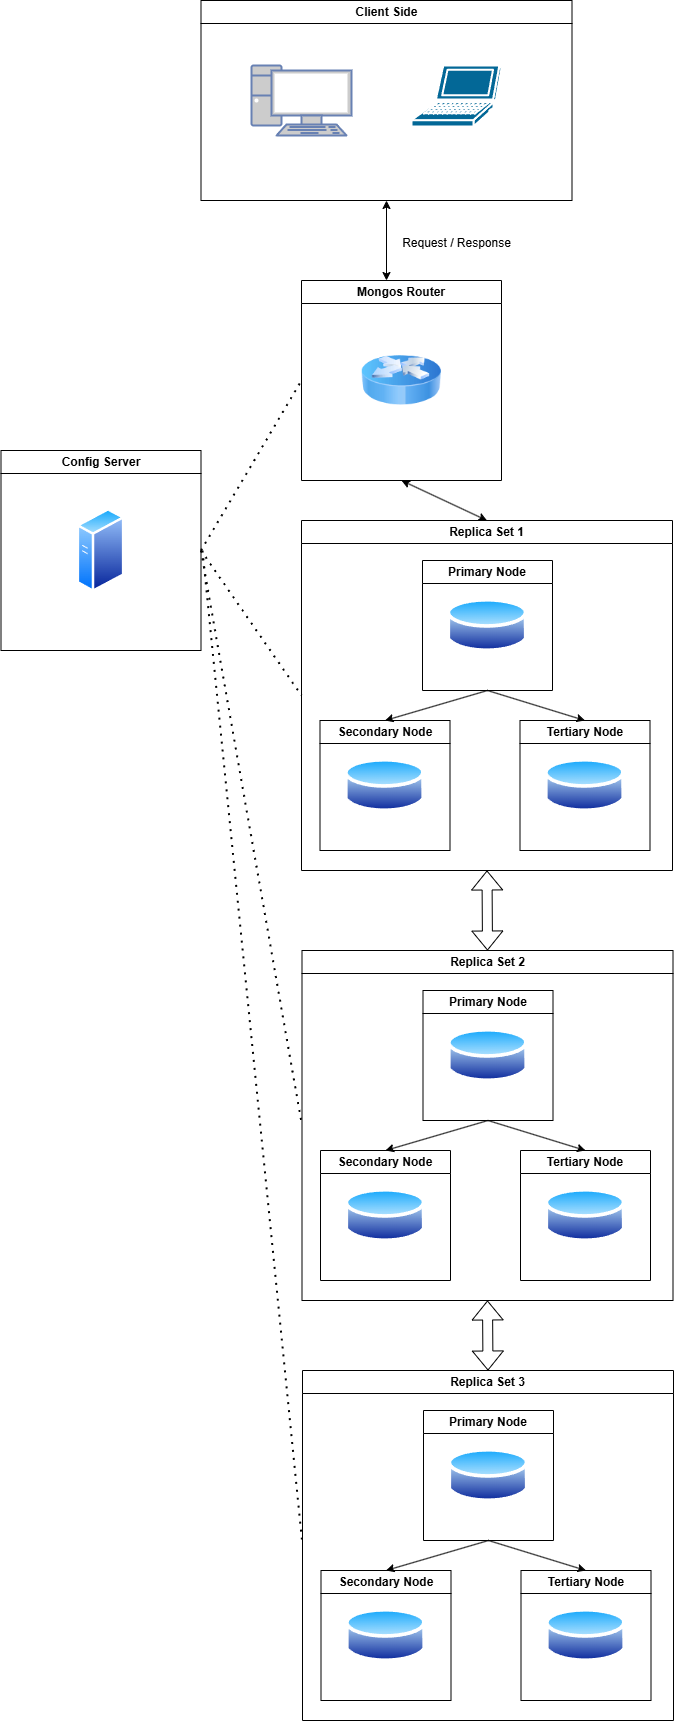

The diagram above was exported from draw.io. Its source (the exported page's mxGraphModel, read from the mxfile embedded in the PNG):
<mxGraphModel dx="1434" dy="892" grid="1" gridSize="10" guides="1" tooltips="1" connect="1" arrows="1" fold="1" page="1" pageScale="1" pageWidth="827" pageHeight="1169" math="0" shadow="0">
  <root>
    <mxCell id="0" />
    <mxCell id="1" parent="0" />
    <mxCell id="7jT_nTHaUunMf93jAdn3-2" value="" style="fontColor=#0066CC;verticalAlign=top;verticalLabelPosition=bottom;labelPosition=center;align=center;html=1;outlineConnect=0;fillColor=#CCCCCC;strokeColor=#6881B3;gradientColor=none;gradientDirection=north;strokeWidth=2;shape=mxgraph.networks.pc;" parent="1" vertex="1">
      <mxGeometry x="279" y="75" width="100" height="70" as="geometry" />
    </mxCell>
    <mxCell id="7jT_nTHaUunMf93jAdn3-3" value="" style="shape=mxgraph.cisco.computers_and_peripherals.laptop;html=1;pointerEvents=1;dashed=0;fillColor=#036897;strokeColor=#ffffff;strokeWidth=2;verticalLabelPosition=bottom;verticalAlign=top;align=center;outlineConnect=0;" parent="1" vertex="1">
      <mxGeometry x="439" y="75" width="90" height="61" as="geometry" />
    </mxCell>
    <mxCell id="7jT_nTHaUunMf93jAdn3-11" value="" style="endArrow=classic;startArrow=classic;html=1;rounded=0;entryX=0.5;entryY=1;entryDx=0;entryDy=0;exitX=0.5;exitY=0;exitDx=0;exitDy=0;" parent="1" edge="1">
      <mxGeometry width="50" height="50" relative="1" as="geometry">
        <mxPoint x="414" y="290" as="sourcePoint" />
        <mxPoint x="414" y="210" as="targetPoint" />
      </mxGeometry>
    </mxCell>
    <mxCell id="7jT_nTHaUunMf93jAdn3-13" value="Request / Response" style="text;html=1;align=center;verticalAlign=middle;resizable=0;points=[];autosize=1;strokeColor=none;fillColor=none;" parent="1" vertex="1">
      <mxGeometry x="419" y="238" width="130" height="30" as="geometry" />
    </mxCell>
    <mxCell id="7jT_nTHaUunMf93jAdn3-16" value="Mongos Router" style="swimlane;whiteSpace=wrap;html=1;" parent="1" vertex="1">
      <mxGeometry x="329" y="290" width="200" height="200" as="geometry" />
    </mxCell>
    <mxCell id="7jT_nTHaUunMf93jAdn3-8" value="" style="image;html=1;image=img/lib/clip_art/networking/Router_Icon_128x128.png" parent="7jT_nTHaUunMf93jAdn3-16" vertex="1">
      <mxGeometry x="60" y="60" width="80" height="80" as="geometry" />
    </mxCell>
    <mxCell id="7jT_nTHaUunMf93jAdn3-17" value="Client Side" style="swimlane;whiteSpace=wrap;html=1;" parent="1" vertex="1">
      <mxGeometry x="228.5" y="10" width="371" height="200" as="geometry" />
    </mxCell>
    <mxCell id="7jT_nTHaUunMf93jAdn3-18" value="Config Server" style="swimlane;whiteSpace=wrap;html=1;" parent="1" vertex="1">
      <mxGeometry x="28.5" y="460" width="200" height="200" as="geometry" />
    </mxCell>
    <mxCell id="7jT_nTHaUunMf93jAdn3-20" value="" style="image;aspect=fixed;perimeter=ellipsePerimeter;html=1;align=center;shadow=0;dashed=0;spacingTop=3;image=img/lib/active_directory/generic_server.svg;" parent="7jT_nTHaUunMf93jAdn3-18" vertex="1">
      <mxGeometry x="76.2" y="57.5" width="47.6" height="85" as="geometry" />
    </mxCell>
    <mxCell id="7jT_nTHaUunMf93jAdn3-22" value="Primary Node" style="swimlane;whiteSpace=wrap;html=1;" parent="1" vertex="1">
      <mxGeometry x="450" y="570" width="130" height="130" as="geometry" />
    </mxCell>
    <mxCell id="7jT_nTHaUunMf93jAdn3-21" value="" style="image;aspect=fixed;perimeter=ellipsePerimeter;html=1;align=center;shadow=0;dashed=0;spacingTop=3;image=img/lib/active_directory/database.svg;" parent="7jT_nTHaUunMf93jAdn3-22" vertex="1">
      <mxGeometry x="24.45999999999998" y="35" width="81.08" height="60" as="geometry" />
    </mxCell>
    <mxCell id="7jT_nTHaUunMf93jAdn3-25" value="Secondary Node" style="swimlane;whiteSpace=wrap;html=1;" parent="1" vertex="1">
      <mxGeometry x="347.5" y="730" width="130" height="130" as="geometry" />
    </mxCell>
    <mxCell id="7jT_nTHaUunMf93jAdn3-26" value="" style="image;aspect=fixed;perimeter=ellipsePerimeter;html=1;align=center;shadow=0;dashed=0;spacingTop=3;image=img/lib/active_directory/database.svg;" parent="7jT_nTHaUunMf93jAdn3-25" vertex="1">
      <mxGeometry x="24.45999999999998" y="35" width="81.08" height="60" as="geometry" />
    </mxCell>
    <mxCell id="7jT_nTHaUunMf93jAdn3-27" value="Tertiary Node" style="swimlane;whiteSpace=wrap;html=1;" parent="1" vertex="1">
      <mxGeometry x="547.5" y="730" width="130" height="130" as="geometry" />
    </mxCell>
    <mxCell id="7jT_nTHaUunMf93jAdn3-28" value="" style="image;aspect=fixed;perimeter=ellipsePerimeter;html=1;align=center;shadow=0;dashed=0;spacingTop=3;image=img/lib/active_directory/database.svg;" parent="7jT_nTHaUunMf93jAdn3-27" vertex="1">
      <mxGeometry x="24.45999999999998" y="35" width="81.08" height="60" as="geometry" />
    </mxCell>
    <mxCell id="7jT_nTHaUunMf93jAdn3-29" value="Replica Set 1" style="swimlane;whiteSpace=wrap;html=1;" parent="1" vertex="1">
      <mxGeometry x="329" y="530" width="371" height="350" as="geometry" />
    </mxCell>
    <mxCell id="7jT_nTHaUunMf93jAdn3-30" value="" style="endArrow=none;dashed=1;html=1;dashPattern=1 3;strokeWidth=2;rounded=0;exitX=1;exitY=0.5;exitDx=0;exitDy=0;entryX=0;entryY=0.5;entryDx=0;entryDy=0;" parent="1" source="7jT_nTHaUunMf93jAdn3-18" target="7jT_nTHaUunMf93jAdn3-16" edge="1">
      <mxGeometry width="50" height="50" relative="1" as="geometry">
        <mxPoint x="390" y="480" as="sourcePoint" />
        <mxPoint x="440" y="430" as="targetPoint" />
      </mxGeometry>
    </mxCell>
    <mxCell id="7jT_nTHaUunMf93jAdn3-31" value="" style="endArrow=none;dashed=1;html=1;dashPattern=1 3;strokeWidth=2;rounded=0;exitX=1;exitY=0.5;exitDx=0;exitDy=0;entryX=0;entryY=0.5;entryDx=0;entryDy=0;" parent="1" source="7jT_nTHaUunMf93jAdn3-18" target="7jT_nTHaUunMf93jAdn3-29" edge="1">
      <mxGeometry width="50" height="50" relative="1" as="geometry">
        <mxPoint x="220" y="610" as="sourcePoint" />
        <mxPoint x="270" y="560" as="targetPoint" />
      </mxGeometry>
    </mxCell>
    <mxCell id="7jT_nTHaUunMf93jAdn3-33" value="" style="endArrow=classic;startArrow=classic;html=1;rounded=0;entryX=0.5;entryY=0;entryDx=0;entryDy=0;exitX=0.5;exitY=1;exitDx=0;exitDy=0;" parent="1" source="7jT_nTHaUunMf93jAdn3-16" target="7jT_nTHaUunMf93jAdn3-29" edge="1">
      <mxGeometry width="50" height="50" relative="1" as="geometry">
        <mxPoint x="515" y="490" as="sourcePoint" />
        <mxPoint x="650" y="380" as="targetPoint" />
      </mxGeometry>
    </mxCell>
    <mxCell id="7jT_nTHaUunMf93jAdn3-34" value="" style="endArrow=classic;html=1;rounded=0;exitX=0.5;exitY=1;exitDx=0;exitDy=0;entryX=0.5;entryY=0;entryDx=0;entryDy=0;" parent="1" source="7jT_nTHaUunMf93jAdn3-22" target="7jT_nTHaUunMf93jAdn3-25" edge="1">
      <mxGeometry width="50" height="50" relative="1" as="geometry">
        <mxPoint x="390" y="480" as="sourcePoint" />
        <mxPoint x="440" y="430" as="targetPoint" />
      </mxGeometry>
    </mxCell>
    <mxCell id="7jT_nTHaUunMf93jAdn3-35" value="" style="endArrow=classic;html=1;rounded=0;exitX=0.5;exitY=1;exitDx=0;exitDy=0;entryX=0.5;entryY=0;entryDx=0;entryDy=0;" parent="1" source="7jT_nTHaUunMf93jAdn3-22" target="7jT_nTHaUunMf93jAdn3-27" edge="1">
      <mxGeometry width="50" height="50" relative="1" as="geometry">
        <mxPoint x="390" y="480" as="sourcePoint" />
        <mxPoint x="440" y="430" as="targetPoint" />
      </mxGeometry>
    </mxCell>
    <mxCell id="Zt2sVOjhiMHhx7yZd9RO-1" value="Primary Node" style="swimlane;whiteSpace=wrap;html=1;" vertex="1" parent="1">
      <mxGeometry x="450.5" y="1000" width="130" height="130" as="geometry" />
    </mxCell>
    <mxCell id="Zt2sVOjhiMHhx7yZd9RO-2" value="" style="image;aspect=fixed;perimeter=ellipsePerimeter;html=1;align=center;shadow=0;dashed=0;spacingTop=3;image=img/lib/active_directory/database.svg;" vertex="1" parent="Zt2sVOjhiMHhx7yZd9RO-1">
      <mxGeometry x="24.45999999999998" y="35" width="81.08" height="60" as="geometry" />
    </mxCell>
    <mxCell id="Zt2sVOjhiMHhx7yZd9RO-3" value="Secondary Node" style="swimlane;whiteSpace=wrap;html=1;" vertex="1" parent="1">
      <mxGeometry x="348" y="1160" width="130" height="130" as="geometry" />
    </mxCell>
    <mxCell id="Zt2sVOjhiMHhx7yZd9RO-4" value="" style="image;aspect=fixed;perimeter=ellipsePerimeter;html=1;align=center;shadow=0;dashed=0;spacingTop=3;image=img/lib/active_directory/database.svg;" vertex="1" parent="Zt2sVOjhiMHhx7yZd9RO-3">
      <mxGeometry x="24.45999999999998" y="35" width="81.08" height="60" as="geometry" />
    </mxCell>
    <mxCell id="Zt2sVOjhiMHhx7yZd9RO-5" value="Tertiary Node" style="swimlane;whiteSpace=wrap;html=1;" vertex="1" parent="1">
      <mxGeometry x="548" y="1160" width="130" height="130" as="geometry" />
    </mxCell>
    <mxCell id="Zt2sVOjhiMHhx7yZd9RO-6" value="" style="image;aspect=fixed;perimeter=ellipsePerimeter;html=1;align=center;shadow=0;dashed=0;spacingTop=3;image=img/lib/active_directory/database.svg;" vertex="1" parent="Zt2sVOjhiMHhx7yZd9RO-5">
      <mxGeometry x="24.45999999999998" y="35" width="81.08" height="60" as="geometry" />
    </mxCell>
    <mxCell id="Zt2sVOjhiMHhx7yZd9RO-7" value="Replica Set 2" style="swimlane;whiteSpace=wrap;html=1;" vertex="1" parent="1">
      <mxGeometry x="329.5" y="960" width="371" height="350" as="geometry" />
    </mxCell>
    <mxCell id="Zt2sVOjhiMHhx7yZd9RO-8" value="" style="endArrow=classic;html=1;rounded=0;exitX=0.5;exitY=1;exitDx=0;exitDy=0;entryX=0.5;entryY=0;entryDx=0;entryDy=0;" edge="1" parent="1" source="Zt2sVOjhiMHhx7yZd9RO-1" target="Zt2sVOjhiMHhx7yZd9RO-3">
      <mxGeometry width="50" height="50" relative="1" as="geometry">
        <mxPoint x="390.5" y="910" as="sourcePoint" />
        <mxPoint x="440.5" y="860" as="targetPoint" />
      </mxGeometry>
    </mxCell>
    <mxCell id="Zt2sVOjhiMHhx7yZd9RO-9" value="" style="endArrow=classic;html=1;rounded=0;exitX=0.5;exitY=1;exitDx=0;exitDy=0;entryX=0.5;entryY=0;entryDx=0;entryDy=0;" edge="1" parent="1" source="Zt2sVOjhiMHhx7yZd9RO-1" target="Zt2sVOjhiMHhx7yZd9RO-5">
      <mxGeometry width="50" height="50" relative="1" as="geometry">
        <mxPoint x="390.5" y="910" as="sourcePoint" />
        <mxPoint x="440.5" y="860" as="targetPoint" />
      </mxGeometry>
    </mxCell>
    <mxCell id="Zt2sVOjhiMHhx7yZd9RO-10" value="Primary Node" style="swimlane;whiteSpace=wrap;html=1;" vertex="1" parent="1">
      <mxGeometry x="451" y="1420" width="130" height="130" as="geometry" />
    </mxCell>
    <mxCell id="Zt2sVOjhiMHhx7yZd9RO-11" value="" style="image;aspect=fixed;perimeter=ellipsePerimeter;html=1;align=center;shadow=0;dashed=0;spacingTop=3;image=img/lib/active_directory/database.svg;" vertex="1" parent="Zt2sVOjhiMHhx7yZd9RO-10">
      <mxGeometry x="24.45999999999998" y="35" width="81.08" height="60" as="geometry" />
    </mxCell>
    <mxCell id="Zt2sVOjhiMHhx7yZd9RO-12" value="Secondary Node" style="swimlane;whiteSpace=wrap;html=1;" vertex="1" parent="1">
      <mxGeometry x="348.5" y="1580" width="130" height="130" as="geometry" />
    </mxCell>
    <mxCell id="Zt2sVOjhiMHhx7yZd9RO-13" value="" style="image;aspect=fixed;perimeter=ellipsePerimeter;html=1;align=center;shadow=0;dashed=0;spacingTop=3;image=img/lib/active_directory/database.svg;" vertex="1" parent="Zt2sVOjhiMHhx7yZd9RO-12">
      <mxGeometry x="24.45999999999998" y="35" width="81.08" height="60" as="geometry" />
    </mxCell>
    <mxCell id="Zt2sVOjhiMHhx7yZd9RO-14" value="Tertiary Node" style="swimlane;whiteSpace=wrap;html=1;" vertex="1" parent="1">
      <mxGeometry x="548.5" y="1580" width="130" height="130" as="geometry" />
    </mxCell>
    <mxCell id="Zt2sVOjhiMHhx7yZd9RO-15" value="" style="image;aspect=fixed;perimeter=ellipsePerimeter;html=1;align=center;shadow=0;dashed=0;spacingTop=3;image=img/lib/active_directory/database.svg;" vertex="1" parent="Zt2sVOjhiMHhx7yZd9RO-14">
      <mxGeometry x="24.45999999999998" y="35" width="81.08" height="60" as="geometry" />
    </mxCell>
    <mxCell id="Zt2sVOjhiMHhx7yZd9RO-16" value="Replica Set 3" style="swimlane;whiteSpace=wrap;html=1;" vertex="1" parent="1">
      <mxGeometry x="330" y="1380" width="371" height="350" as="geometry" />
    </mxCell>
    <mxCell id="Zt2sVOjhiMHhx7yZd9RO-17" value="" style="endArrow=classic;html=1;rounded=0;exitX=0.5;exitY=1;exitDx=0;exitDy=0;entryX=0.5;entryY=0;entryDx=0;entryDy=0;" edge="1" parent="1" source="Zt2sVOjhiMHhx7yZd9RO-10" target="Zt2sVOjhiMHhx7yZd9RO-12">
      <mxGeometry width="50" height="50" relative="1" as="geometry">
        <mxPoint x="391" y="1330" as="sourcePoint" />
        <mxPoint x="441" y="1280" as="targetPoint" />
      </mxGeometry>
    </mxCell>
    <mxCell id="Zt2sVOjhiMHhx7yZd9RO-18" value="" style="endArrow=classic;html=1;rounded=0;exitX=0.5;exitY=1;exitDx=0;exitDy=0;entryX=0.5;entryY=0;entryDx=0;entryDy=0;" edge="1" parent="1" source="Zt2sVOjhiMHhx7yZd9RO-10" target="Zt2sVOjhiMHhx7yZd9RO-14">
      <mxGeometry width="50" height="50" relative="1" as="geometry">
        <mxPoint x="391" y="1330" as="sourcePoint" />
        <mxPoint x="441" y="1280" as="targetPoint" />
      </mxGeometry>
    </mxCell>
    <mxCell id="Zt2sVOjhiMHhx7yZd9RO-21" value="" style="endArrow=none;dashed=1;html=1;dashPattern=1 3;strokeWidth=2;rounded=0;exitX=1;exitY=0.5;exitDx=0;exitDy=0;entryX=0;entryY=0.5;entryDx=0;entryDy=0;" edge="1" parent="1" source="7jT_nTHaUunMf93jAdn3-18" target="Zt2sVOjhiMHhx7yZd9RO-7">
      <mxGeometry width="50" height="50" relative="1" as="geometry">
        <mxPoint x="239" y="570" as="sourcePoint" />
        <mxPoint x="339" y="715" as="targetPoint" />
      </mxGeometry>
    </mxCell>
    <mxCell id="Zt2sVOjhiMHhx7yZd9RO-22" value="" style="endArrow=none;dashed=1;html=1;dashPattern=1 3;strokeWidth=2;rounded=0;entryX=0;entryY=0.5;entryDx=0;entryDy=0;" edge="1" parent="1" target="Zt2sVOjhiMHhx7yZd9RO-16">
      <mxGeometry width="50" height="50" relative="1" as="geometry">
        <mxPoint x="230" y="560" as="sourcePoint" />
        <mxPoint x="349" y="725" as="targetPoint" />
      </mxGeometry>
    </mxCell>
    <mxCell id="Zt2sVOjhiMHhx7yZd9RO-23" value="" style="shape=flexArrow;endArrow=classic;startArrow=classic;html=1;rounded=0;entryX=0.5;entryY=1;entryDx=0;entryDy=0;exitX=0.5;exitY=0;exitDx=0;exitDy=0;" edge="1" parent="1" source="Zt2sVOjhiMHhx7yZd9RO-7" target="7jT_nTHaUunMf93jAdn3-29">
      <mxGeometry width="100" height="100" relative="1" as="geometry">
        <mxPoint x="140" y="980" as="sourcePoint" />
        <mxPoint x="240" y="880" as="targetPoint" />
      </mxGeometry>
    </mxCell>
    <mxCell id="Zt2sVOjhiMHhx7yZd9RO-24" value="" style="shape=flexArrow;endArrow=classic;startArrow=classic;html=1;rounded=0;entryX=0.5;entryY=1;entryDx=0;entryDy=0;exitX=0.5;exitY=0;exitDx=0;exitDy=0;" edge="1" parent="1" source="Zt2sVOjhiMHhx7yZd9RO-16" target="Zt2sVOjhiMHhx7yZd9RO-7">
      <mxGeometry width="100" height="100" relative="1" as="geometry">
        <mxPoint x="150" y="1420" as="sourcePoint" />
        <mxPoint x="250" y="1320" as="targetPoint" />
      </mxGeometry>
    </mxCell>
  </root>
</mxGraphModel>